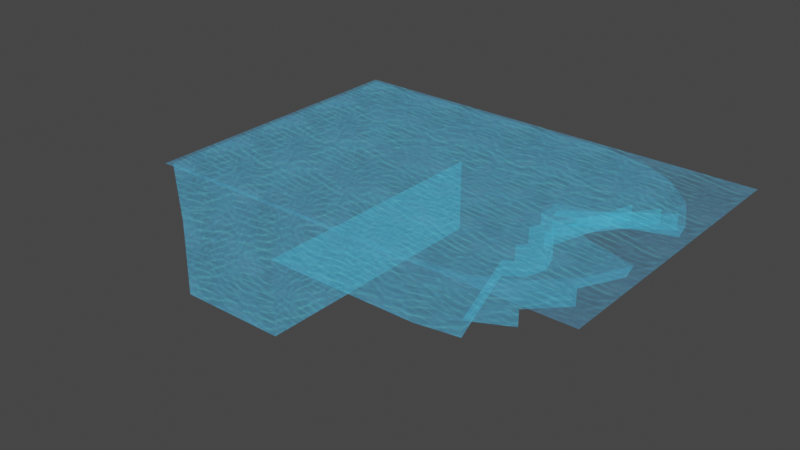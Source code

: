 # Source: PoolWater.blend  (saved by Blender 5.2.45; exported with 4.5.12 LTS)
import bpy
from mathutils import Matrix  # noqa: F401  (used for matrix-valued properties, if any)

bpy.ops.wm.read_factory_settings(use_empty=True)
scene = bpy.context.scene
scene.name = 'Scene'

# ---- collections
col_edb_o_mizu_nja = bpy.data.collections.new('edb_o_mizu.nja'); scene.collection.children.link(col_edb_o_mizu_nja)

# ---- images (referenced by path relative to the original .blend; pixels are not part of the script)
import os
ASSET_DIR = os.environ.get("B2B_ASSET_DIR", "")  # directory of the original .blend (textures are referenced by path, not embedded)
HERE = os.path.dirname(os.path.abspath(__file__))  # packed textures are extracted next to this script under _unpacked/

def load_image(name, relpath, width, height, colorspace="sRGB"):
    """Load a texture the original file referenced (path relative to the .blend, or extracted next to this script)."""
    p = next((c for c in (os.path.join(HERE, relpath), os.path.join(ASSET_DIR, relpath)) if relpath and os.path.exists(c)), "")
    if p:
        img = bpy.data.images.load(p, check_existing=True)
        img.name = name
    else:  # same state as the original file: an image datablock whose file is absent (Cycles renders it pink)
        img = bpy.data.images.new(name, width, height)
        img.source = "FILE"
        img.filepath = "//" + (relpath or name)
    img.colorspace_settings.name = colorspace
    return img
img_s_los_wt00 = load_image('s_los_wt00', '_unpacked/s_los_wt00.5a4255a4.png', 128, 128, 'sRGB')

# ---- materials (node trees are filled in below, after node groups)
mat_edb_o_mizu_nja_sa1mdl_0 = bpy.data.materials.new('edb_o_mizu.nja.sa1mdl_0')
mat_edb_o_mizu_nja_sa1mdl_0.surface_render_method = 'BLENDED'
mat_edb_o_mizu_nja_sa1mdl_0.blend_method = 'BLEND'
mat_edb_o_mizu_nja_sa1mdl_0.use_transparent_shadow = False
mat_edb_o_mizu_nja_sa1mdl_0.preview_render_type = 'FLAT'
mat_edb_o_mizu_nja_sa1mdl_0.diffuse_color = (0.698, 0.698, 0.698, 1.0)
mat_edb_o_mizu_nja_sa1mdl_0.roughness = 0.9569
mat_edb_o_mizu_nja_sa1mdl_1 = bpy.data.materials.new('edb_o_mizu.nja.sa1mdl_1')
mat_edb_o_mizu_nja_sa1mdl_1.surface_render_method = 'BLENDED'
mat_edb_o_mizu_nja_sa1mdl_1.blend_method = 'BLEND'
mat_edb_o_mizu_nja_sa1mdl_1.use_transparent_shadow = False
mat_edb_o_mizu_nja_sa1mdl_1.preview_render_type = 'FLAT'
mat_edb_o_mizu_nja_sa1mdl_1.diffuse_color = (0.698, 0.698, 0.698, 1.0)
mat_edb_o_mizu_nja_sa1mdl_1.roughness = 0.9569

# ---- node groups
ng_poolwaternode = bpy.data.node_groups.new('PoolWaterNode', 'GeometryNodeTree')
_s = ng_poolwaternode.interface.new_socket(name='Geometry', in_out='OUTPUT', socket_type='NodeSocketGeometry')
_s = ng_poolwaternode.interface.new_socket(name='Geometry', in_out='INPUT', socket_type='NodeSocketGeometry')
ng_poolwaternode.interface.new_panel('SET Object Properties')
_s = ng_poolwaternode.interface.new_socket(name='BAMS X Rotation', in_out='INPUT', socket_type='NodeSocketInt')
_s = ng_poolwaternode.interface.new_socket(name='BAMS Y Rotation', in_out='INPUT', socket_type='NodeSocketInt')
_s = ng_poolwaternode.interface.new_socket(name='BAMS Z Rotation', in_out='INPUT', socket_type='NodeSocketInt')
_s = ng_poolwaternode.interface.new_socket(name='Scale X Property', in_out='INPUT', socket_type='NodeSocketFloat')
_s = ng_poolwaternode.interface.new_socket(name='Scale Y Property', in_out='INPUT', socket_type='NodeSocketFloat')
_s = ng_poolwaternode.interface.new_socket(name='Scale Z Property', in_out='INPUT', socket_type='NodeSocketFloat')
ng_poolwaternode.interface.new_panel('Geometry Node Info')
ng_poolwaternode.is_modifier = True
# nodes of 'PoolWaterNode' reference scene objects; filled in after objects exist

# ---- material node trees
mat_edb_o_mizu_nja_sa1mdl_0.use_nodes = True; mat_edb_o_mizu_nja_sa1mdl_0.node_tree.nodes.clear()
_N = mat_edb_o_mizu_nja_sa1mdl_0.node_tree.nodes; _L = mat_edb_o_mizu_nja_sa1mdl_0.node_tree.links
n0 = _N.new('ShaderNodeTexImage'); n0.name = 'SAIO Texture'; n0.location = (-40, 319)
n0.label = 'SAIO Texture'
n0.image = img_s_los_wt00
n1 = _N.new('ShaderNodeOutputMaterial'); n1.name = 'SAIO Output'; n1.location = (720, 360)
n1.label = 'SAIO Output'
n2 = _N.new('ShaderNodeMixShader'); n2.name = 'Mix Shader'; n2.location = (368, 282)
n2.inputs[0].default_value = 0.2
n3 = _N.new('ShaderNodeBsdfTransparent'); n3.name = 'Transparent BSDF'; n3.location = (63, 416)
_L.new(n0.outputs[0], n2.inputs[2])
_L.new(n3.outputs[0], n2.inputs[1])
_L.new(n2.outputs[0], n1.inputs[0])
n1.is_active_output = True
mat_edb_o_mizu_nja_sa1mdl_1.use_nodes = True; mat_edb_o_mizu_nja_sa1mdl_1.node_tree.nodes.clear()
_N = mat_edb_o_mizu_nja_sa1mdl_1.node_tree.nodes; _L = mat_edb_o_mizu_nja_sa1mdl_1.node_tree.links
n0 = _N.new('ShaderNodeTexImage'); n0.name = 'SAIO Texture'; n0.location = (-40, 319)
n0.label = 'SAIO Texture'
n0.image = img_s_los_wt00
n1 = _N.new('ShaderNodeOutputMaterial'); n1.name = 'SAIO Output'; n1.location = (720, 360)
n1.label = 'SAIO Output'
n2 = _N.new('ShaderNodeMixShader'); n2.name = 'Mix Shader'; n2.location = (336, 279)
n2.inputs[0].default_value = 0.2
n3 = _N.new('ShaderNodeBsdfTransparent'); n3.name = 'Transparent BSDF'; n3.location = (53, 403)
_L.new(n0.outputs[0], n2.inputs[2])
_L.new(n3.outputs[0], n2.inputs[1])
_L.new(n2.outputs[0], n1.inputs[0])
n1.is_active_output = True

# ---- world
world_world = bpy.data.worlds.new('World'); scene.world = world_world
world_world.use_nodes = True; world_world.node_tree.nodes.clear()
_N = world_world.node_tree.nodes; _L = world_world.node_tree.links
n0 = _N.new('ShaderNodeOutputWorld'); n0.name = 'World Output'; n0.location = (300, 300)
n1 = _N.new('ShaderNodeBackground'); n1.name = 'Background'; n1.location = (10, 300)
n1.inputs[0].default_value = (0.05088, 0.05088, 0.05088, 1.0)
_L.new(n1.outputs[0], n0.inputs[0])
n0.is_active_output = True
world_world.color = (0.05088, 0.05088, 0.05088)
world_world.use_sun_shadow = False
world_world.sun_shadow_jitter_overblur = 0.0

# ---- meshes
me_poolwater = bpy.data.meshes.new('PoolWater')
me_poolwater.from_pydata([], [], [])
me_poolwater.update()
me_attach_0024a25c = bpy.data.meshes.new('attach_0024A25C')
me_attach_0024a25c.from_pydata([(42.05, -15.81, -28.5), (-96.08, 66.5, -28.5), (-96.08, -66.5, -28.5), (38.13, -67.7, -0.0277), (50.36, 9.772, -20.9), (50.36, -9.772, -20.9), (38.13, 67.7, -0.0277), (-97.49, -67.7, -0.0277), (-97.49, 67.7, -0.0277), (53.54, 0.0, -20.9), (57.46, -63.25, -20.9), (36.91, 66.5, -28.5), (-96.08, -66.5, -66.5), (50.36, -9.772, -28.5), (53.54, 0.0, -28.5), (53.54, 0.0, -13.3), (53.54, 0.0, -5.7), (-96.08, 66.5, -66.5), (50.36, 9.772, -28.5), (-40.09, 66.5, -66.5), (-40.09, -66.5, -66.5), (90.71, -39.09, -5.7), (102.6, 20.46, -0.03628), (-40.09, -66.5, -28.5), (-40.09, 66.5, -28.5), (42.05, 15.81, -28.5), (42.05, 15.81, -20.9), (52.73, 5.137, -5.7), (46.69, 13.45, -20.9), (57.46, 63.25, -28.5), (42.05, -15.81, -20.9), (57.46, -63.25, -28.5), (76.0, -53.8, -13.3), (100.2, -20.55, -5.7), (50.36, -9.772, -13.3), (50.36, 9.772, -13.3), (100.2, 20.55, -5.7), (90.71, -39.09, -13.3), (46.69, 13.45, -13.3), (46.69, -13.45, -13.3), (90.71, 39.09, -5.7), (52.73, -5.137, -5.7), (50.36, 9.772, -5.7), (46.69, -13.45, -20.9), (76.0, 53.8, -13.3), (76.0, -53.8, -20.9), (76.0, 53.8, -20.9), (57.46, 63.25, -20.9), (90.71, 39.09, -13.3), (52.73, -5.137, -0.03628), (102.6, -20.46, -0.03628), (50.36, -9.772, -5.7), (36.91, -66.5, -28.5), (92.99, 39.79, -0.02769), (77.99, 54.77, -0.02769), (59.09, 64.39, -0.02769), (59.09, -64.39, -0.02769), (77.99, -54.77, -0.02769), (92.99, -39.79, -0.02769), (52.73, 5.137, -0.03628), (53.54, 0.0, -0.03628), (-99.83, -70.0, -0.000305), (110.0, 70.0, -0.000305), (110.0, -70.0, -0.000305), (-99.83, 70.0, -0.000305)], [], [(7, 2, 8), (8, 2, 12), (8, 12, 1), (1, 12, 17), (25, 13, 18), (18, 13, 14), (0, 13, 25), (0, 25, 52), (52, 25, 11), (52, 11, 23), (23, 11, 24), (12, 20, 17), (17, 20, 19), (20, 23, 19), (19, 23, 24), (34, 5, 43), (34, 43, 39), (39, 43, 45), (39, 45, 32), (34, 39, 37), (37, 39, 32), (25, 29, 11), (4, 35, 28), (28, 35, 38), (28, 38, 44), (41, 51, 33), (33, 51, 21), (31, 10, 30), (31, 30, 0), (0, 30, 43), (0, 43, 13), (13, 43, 5), (13, 5, 9), (9, 5, 34), (9, 34, 15), (15, 34, 41), (15, 41, 16), (16, 41, 49), (38, 35, 44), (44, 35, 48), (29, 25, 47), (43, 30, 45), (45, 30, 10), (37, 21, 51), (37, 51, 34), (34, 51, 41), (40, 48, 35), (40, 35, 42), (42, 35, 27), (49, 60, 16), (16, 60, 27), (16, 27, 15), (15, 27, 35), (15, 35, 9), (9, 35, 4), (9, 4, 18), (18, 4, 28), (18, 28, 25), (25, 28, 26), (25, 26, 47), (46, 28, 44), (59, 27, 60), (13, 9, 14), (14, 9, 18), (42, 27, 40), (40, 27, 36), (26, 28, 47), (47, 28, 46), (52, 31, 0), (8, 1, 6), (7, 3, 52), (7, 52, 2), (2, 52, 23), (2, 23, 12), (12, 23, 20), (17, 19, 1), (1, 19, 24), (1, 24, 6), (6, 24, 11), (6, 11, 55), (55, 11, 47), (55, 47, 54), (54, 47, 44), (54, 44, 53), (53, 44, 40), (53, 40, 22), (22, 40, 36), (22, 36, 27), (44, 48, 40), (27, 59, 22), (47, 46, 44), (49, 41, 33), (49, 33, 50), (50, 33, 21), (50, 21, 58), (58, 21, 57), (32, 45, 10), (21, 37, 32), (11, 29, 47), (10, 31, 52), (57, 21, 32), (57, 32, 56), (56, 32, 10), (56, 10, 3), (3, 10, 52), (64, 61, 62), (62, 61, 63)])
me_attach_0024a25c.polygons.foreach_set('use_smooth', [True] * 107)
me_attach_0024a25c.polygons.foreach_set('material_index', [0, 0, 0, 0, 0, 0, 0, 0, 0, 0, 0, 0, 0, 0, 0, 0, 0, 0, 0, 0, 0, 0, 0, 0, 0, 0, 0, 0, 0, 0, 0, 0, 0, 0, 0, 0, 0, 0, 0, 0, 0, 0, 0, 0, 0, 0, 0, 0, 0, 0, 0, 0, 0, 0, 0, 0, 0, 0, 0, 0, 0, 0, 0, 0, 0, 0, 0, 0, 0, 1, 1, 1, 1, 1, 1, 1, 1, 1, 1, 1, 1, 1, 1, 1, 1, 1, 1, 1, 1, 1, 1, 1, 1, 1, 1, 1, 1, 1, 1, 1, 1, 1, 1, 1, 1, 2, 2])
_uv = me_attach_0024a25c.uv_layers.new(name='UV')
_uv.uv.foreach_set('vector', [3.902, 1.949, 3.902, 1.133, 0.09412, 1.949, 0.09412, 1.949, 3.902, 1.133, 3.902, 0.05098, 0.09412, 1.949, 3.902, 0.05098, 0.09412, 1.133, 0.09412, 1.133, 3.902, 0.05098, 0.09412, 0.05098, 3.471, 1.545, 3.671, 2.278, 3.671, 1.718, 3.671, 1.718, 3.671, 2.278, 3.749, 2.0, 3.471, 2.451, 3.671, 2.278, 3.471, 1.545, 3.471, 2.451, 3.471, 1.545, 3.345, 3.902, 3.345, 3.902, 3.471, 1.545, 3.345, 0.09804, 3.345, 3.902, 3.345, 0.09804, 1.502, 3.902, 1.502, 3.902, 3.345, 0.09804, 1.502, 0.09804, 0.1176, 3.902, 1.502, 3.902, 0.1176, 0.09804, 0.1176, 0.09804, 1.502, 3.902, 1.502, 0.09804, 3.902, 0.05098, 3.902, 1.133, 0.09412, 0.05098, 0.09412, 0.05098, 3.902, 1.133, 0.09412, 1.133, 2.278, 1.569, 2.278, 1.353, 2.384, 1.353, 2.278, 1.569, 2.384, 1.353, 2.384, 1.569, 2.384, 1.569, 2.384, 1.353, 3.537, 1.353, 2.384, 1.569, 3.537, 1.353, 3.537, 1.569, 3.671, 2.278, 3.58, 2.384, 4.651, 3.118, 4.651, 3.118, 3.58, 2.384, 4.294, 3.537, 3.471, 1.545, 3.843, 0.1922, 3.345, 0.09804, 1.718, 1.353, 1.718, 1.569, 1.612, 1.353, 1.612, 1.353, 1.718, 1.569, 1.612, 1.569, 1.612, 1.353, 1.612, 1.569, 0.4588, 1.569, 3.729, 2.145, 3.671, 2.278, 4.878, 2.588, 4.878, 2.588, 3.671, 2.278, 4.651, 3.118, 3.808, 1.133, 3.808, 1.353, 2.451, 1.353, 3.808, 1.133, 2.451, 1.353, 2.451, 1.133, 2.451, 1.133, 2.451, 1.353, 2.384, 1.353, 2.451, 1.133, 2.384, 1.353, 2.278, 1.133, 2.278, 1.133, 2.384, 1.353, 2.278, 1.353, 2.278, 1.133, 2.278, 1.353, 2.0, 1.353, 2.0, 1.353, 2.278, 1.353, 2.278, 1.569, 2.0, 1.353, 2.278, 1.569, 2.0, 1.569, 2.0, 1.569, 2.278, 1.569, 2.145, 1.788, 2.0, 1.569, 2.145, 1.788, 2.0, 1.788, 2.0, 1.788, 2.145, 1.788, 2.145, 1.949, 3.58, 1.612, 3.671, 1.718, 4.294, 0.4627, 4.294, 0.4627, 3.671, 1.718, 4.651, 0.8824, 0.1882, 1.133, 1.545, 1.133, 0.1882, 1.353, 3.58, 2.384, 3.471, 2.451, 4.294, 3.537, 4.294, 3.537, 3.471, 2.451, 3.843, 3.808, 3.118, 1.569, 3.118, 1.788, 2.278, 1.788, 3.118, 1.569, 2.278, 1.788, 2.278, 1.569, 2.278, 1.569, 2.278, 1.788, 2.145, 1.788, 0.8784, 1.788, 0.8784, 1.569, 1.718, 1.569, 0.8784, 1.788, 1.718, 1.569, 1.718, 1.788, 1.718, 1.788, 1.718, 1.569, 1.851, 1.788, 2.145, 1.949, 2.0, 1.949, 2.0, 1.788, 2.0, 1.788, 2.0, 1.949, 1.851, 1.788, 2.0, 1.788, 1.851, 1.788, 2.0, 1.569, 2.0, 1.569, 1.851, 1.788, 1.718, 1.569, 2.0, 1.569, 1.718, 1.569, 2.0, 1.353, 2.0, 1.353, 1.718, 1.569, 1.718, 1.353, 2.0, 1.353, 1.718, 1.353, 1.718, 1.133, 1.718, 1.133, 1.718, 1.353, 1.612, 1.353, 1.718, 1.133, 1.612, 1.353, 1.545, 1.133, 1.545, 1.133, 1.612, 1.353, 1.545, 1.353, 1.545, 1.133, 1.545, 1.353, 0.1882, 1.353, 0.4588, 1.353, 1.612, 1.353, 0.4588, 1.569, 1.851, 1.949, 1.851, 1.788, 2.0, 1.949, 2.278, 1.133, 2.0, 1.353, 2.0, 1.133, 2.0, 1.133, 2.0, 1.353, 1.718, 1.133, 3.671, 1.718, 3.729, 1.851, 4.651, 0.8824, 4.651, 0.8824, 3.729, 1.851, 4.878, 1.408, 3.471, 1.545, 3.58, 1.612, 3.843, 0.1922, 3.843, 0.1922, 3.58, 1.612, 4.294, 0.4627, 3.345, 3.902, 3.843, 3.808, 3.471, 2.451, 0.1176, 1.949, 0.1176, 1.133, 3.345, 1.949, 0.1176, 1.949, 3.345, 1.949, 3.345, 1.133, 0.1176, 1.949, 3.345, 1.133, 0.1176, 1.133, 0.1176, 1.133, 3.345, 1.133, 1.502, 1.133, 0.1176, 1.133, 1.502, 1.133, 0.1176, 0.05098, 0.1176, 0.05098, 1.502, 1.133, 1.502, 0.05098, 0.1176, 0.05098, 1.502, 0.05098, 0.1176, 1.133, 0.1176, 1.133, 1.502, 0.05098, 1.502, 1.133, 0.1176, 1.133, 1.502, 1.133, 3.345, 1.949, 3.345, 1.949, 1.502, 1.133, 3.345, 1.133, 3.345, 1.949, 3.345, 1.133, 3.843, 1.949, 3.843, 1.949, 3.345, 1.133, 3.843, 1.353, 3.843, 1.949, 3.843, 1.353, 4.294, 1.949, 4.294, 1.949, 3.843, 1.353, 4.294, 1.569, 4.294, 1.949, 4.294, 1.569, 4.651, 1.949, 4.651, 1.949, 4.294, 1.569, 4.651, 1.788, 4.651, 1.949, 4.651, 1.788, 4.878, 1.949, 4.878, 1.949, 4.651, 1.788, 4.878, 1.788, 4.878, 1.949, 4.878, 1.788, 3.729, 1.788, 4.294, 1.569, 4.651, 1.569, 4.651, 1.788, 3.729, 1.788, 3.729, 1.949, 4.878, 1.949, 3.843, 1.353, 4.294, 1.353, 4.294, 1.569, 3.729, 1.949, 3.729, 1.788, 4.878, 1.788, 3.729, 1.949, 4.878, 1.788, 4.878, 1.949, 4.878, 1.949, 4.878, 1.788, 4.651, 1.788, 4.878, 1.949, 4.651, 1.788, 4.651, 1.949, 4.651, 1.949, 4.651, 1.788, 4.294, 1.949, 4.294, 1.569, 4.294, 1.353, 3.843, 1.353, 4.651, 1.788, 4.651, 1.569, 4.294, 1.569, 3.345, 1.133, 3.843, 1.133, 3.843, 1.353, 3.843, 1.353, 3.843, 1.133, 3.345, 1.133, 4.294, 1.949, 4.651, 1.788, 4.294, 1.569, 4.294, 1.949, 4.294, 1.569, 3.843, 1.949, 3.843, 1.949, 4.294, 1.569, 3.843, 1.353, 3.843, 1.949, 3.843, 1.353, 3.345, 1.949, 3.345, 1.949, 3.843, 1.353, 3.345, 1.133, 0.0, 0.0, 0.0, 4.0, 5.0, 0.0, 5.0, 0.0, 0.0, 4.0, 5.0, 4.0])
me_attach_0024a25c.materials.append(mat_edb_o_mizu_nja_sa1mdl_0)
me_attach_0024a25c.materials.append(mat_edb_o_mizu_nja_sa1mdl_0)
me_attach_0024a25c.materials.append(mat_edb_o_mizu_nja_sa1mdl_1)
me_attach_0024a25c.update()
me_attach_0024a25c.normals_split_custom_set([tuple(v) for v in zip(*[iter([0.7071, 0.7041, 0.06507, 0.693, 0.7192, 0.04996, 0.7071, -0.7041, 0.06501, 0.7071, -0.7041, 0.06501, 0.693, 0.7192, 0.04996, 0.5673, 0.568, 0.5963, 0.7071, -0.7041, 0.06501, 0.5673, 0.568, 0.5963, 0.693, -0.7192, 0.04998, 0.693, -0.7192, 0.04998, 0.5673, 0.568, 0.5963, 0.5673, -0.568, 0.5963, -0.4548, -0.1628, 0.8756, -0.6239, 0.4252, 0.6557, -0.6239, -0.4252, 0.6557, -0.6239, -0.4252, 0.6557, -0.6239, 0.4252, 0.6557, -0.7653, -5.572e-07, 0.6437, -0.4548, 0.1628, 0.8756, -0.6239, 0.4252, 0.6557, -0.4548, -0.1628, 0.8756, -0.4548, 0.1628, 0.8756, -0.4548, -0.1628, 0.8756, -0.05422, 0.707, 0.7051, -0.05422, 0.707, 0.7051, -0.4548, -0.1628, 0.8756, -0.0542, -0.707, 0.7051, -0.05422, 0.707, 0.7051, -0.0542, -0.707, 0.7051, -0.2993, 0.8973, 0.3245, -0.2993, 0.8973, 0.3245, -0.0542, -0.707, 0.7051, -0.2993, -0.8973, 0.3245, 0.5673, 0.568, 0.5963, -0.5774, 0.5774, 0.5773, 0.5673, -0.568, 0.5963, 0.5673, -0.568, 0.5963, -0.5774, 0.5774, 0.5773, -0.5773, -0.5774, 0.5774, -0.5774, 0.5774, 0.5773, -0.2993, 0.8973, 0.3245, -0.5773, -0.5774, 0.5774, -0.5773, -0.5774, 0.5774, -0.2993, 0.8973, 0.3245, -0.2993, -0.8973, 0.3245, -0.9256, 0.1667, 0.3399, -0.8526, 0.5225, 0.0, -0.7893, 0.5056, 0.3484, -0.9256, 0.1667, 0.3399, -0.7893, 0.5056, 0.3484, -0.8078, 0.06358, 0.5861, -0.8078, 0.06358, 0.5861, -0.7893, 0.5056, 0.3484, -0.7993, 0.1919, 0.5695, -0.8078, 0.06358, 0.5861, -0.7993, 0.1919, 0.5695, -0.7303, 0.5798, 0.3611, -0.9256, 0.1667, 0.3399, -0.8078, 0.06358, 0.5861, -0.8194, -0.06449, 0.5695, -0.8194, -0.06449, 0.5695, -0.8078, 0.06358, 0.5861, -0.7303, 0.5798, 0.3611, -0.4548, -0.1628, 0.8756, -0.7008, -0.4295, 0.5695, -0.0542, -0.707, 0.7051, -0.8526, -0.5225, 0.0, -0.9256, -0.1667, 0.3399, -0.7893, -0.5056, 0.3484, -0.7893, -0.5056, 0.3484, -0.9256, -0.1667, 0.3399, -0.8078, -0.06357, 0.5861, -0.7893, -0.5056, 0.3484, -0.8078, -0.06357, 0.5861, -0.7303, -0.5798, 0.3611, -0.904, -0.0426, 0.4254, -0.7879, -0.1892, 0.5861, -0.6264, -0.2674, 0.7322, -0.6264, -0.2674, 0.7322, -0.7879, -0.1892, 0.5861, -0.8463, 0.3118, 0.4319, -0.7008, 0.4295, 0.5695, -0.5244, 0.7885, 0.3214, -0.7486, 0.3101, 0.5861, -0.7008, 0.4295, 0.5695, -0.7486, 0.3101, 0.5861, -0.4548, 0.1628, 0.8756, -0.4548, 0.1628, 0.8756, -0.7486, 0.3101, 0.5861, -0.7893, 0.5056, 0.3484, -0.4548, 0.1628, 0.8756, -0.7893, 0.5056, 0.3484, -0.6239, 0.4252, 0.6557, -0.6239, 0.4252, 0.6557, -0.7893, 0.5056, 0.3484, -0.8526, 0.5225, 0.0, -0.6239, 0.4252, 0.6557, -0.8526, 0.5225, 0.0, -1.0, -7.331e-07, 0.0, -1.0, -7.331e-07, 0.0, -0.8526, 0.5225, 0.0, -0.9256, 0.1667, 0.3399, -1.0, -7.331e-07, 0.0, -0.9256, 0.1667, 0.3399, -0.9994, -5.982e-07, 0.03458, -0.9994, -5.982e-07, 0.03458, -0.9256, 0.1667, 0.3399, -0.904, -0.0426, 0.4254, -0.9994, -5.982e-07, 0.03458, -0.904, -0.0426, 0.4254, -1.0, 2.416e-06, 0.0, -1.0, 2.416e-06, 0.0, -0.904, -0.0426, 0.4254, -0.8415, -0.5027, 0.1976, -0.8078, -0.06357, 0.5861, -0.9256, -0.1667, 0.3399, -0.7303, -0.5798, 0.3611, -0.7303, -0.5798, 0.3611, -0.9256, -0.1667, 0.3399, -0.8194, 0.06449, 0.5695, -0.7008, -0.4295, 0.5695, -0.4548, -0.1628, 0.8756, -0.5244, -0.7885, 0.3214, -0.7893, 0.5056, 0.3484, -0.7486, 0.3101, 0.5861, -0.7993, 0.1919, 0.5695, -0.7993, 0.1919, 0.5695, -0.7486, 0.3101, 0.5861, -0.5244, 0.7885, 0.3214, -0.8194, -0.06449, 0.5695, -0.8463, 0.3118, 0.4319, -0.7879, -0.1892, 0.5861, -0.8194, -0.06449, 0.5695, -0.7879, -0.1892, 0.5861, -0.9256, 0.1667, 0.3399, -0.9256, 0.1667, 0.3399, -0.7879, -0.1892, 0.5861, -0.904, -0.0426, 0.4254, -0.8396, -0.3131, 0.4438, -0.8194, 0.06449, 0.5695, -0.9256, -0.1667, 0.3399, -0.8396, -0.3131, 0.4438, -0.9256, -0.1667, 0.3399, -0.7879, 0.1892, 0.5861, -0.7879, 0.1892, 0.5861, -0.9256, -0.1667, 0.3399, -0.935, 0.05671, 0.35, -0.8415, -0.5027, 0.1976, -1.0, -4.86e-06, 0.0, -1.0, 2.416e-06, 0.0, -1.0, 2.416e-06, 0.0, -1.0, -4.86e-06, 0.0, -0.935, 0.05671, 0.35, -1.0, 2.416e-06, 0.0, -0.935, 0.05671, 0.35, -0.9994, -5.982e-07, 0.03458, -0.9994, -5.982e-07, 0.03458, -0.935, 0.05671, 0.35, -0.9256, -0.1667, 0.3399, -0.9994, -5.982e-07, 0.03458, -0.9256, -0.1667, 0.3399, -1.0, -7.331e-07, 0.0, -1.0, -7.331e-07, 0.0, -0.9256, -0.1667, 0.3399, -0.8526, -0.5225, 0.0, -1.0, -7.331e-07, 0.0, -0.8526, -0.5225, 0.0, -0.6239, -0.4252, 0.6557, -0.6239, -0.4252, 0.6557, -0.8526, -0.5225, 0.0, -0.7893, -0.5056, 0.3484, -0.6239, -0.4252, 0.6557, -0.7893, -0.5056, 0.3484, -0.4548, -0.1628, 0.8756, -0.4548, -0.1628, 0.8756, -0.7893, -0.5056, 0.3484, -0.7486, -0.3101, 0.5861, -0.4548, -0.1628, 0.8756, -0.7486, -0.3101, 0.5861, -0.5244, -0.7885, 0.3214, -0.7993, -0.1919, 0.5695, -0.7893, -0.5056, 0.3484, -0.7303, -0.5798, 0.3611, -0.848, 0.53, 0.0, -0.935, 0.05671, 0.35, -1.0, -4.86e-06, 0.0, -0.6239, 0.4252, 0.6557, -1.0, -7.331e-07, 0.0, -0.7653, -5.572e-07, 0.6437, -0.7653, -5.572e-07, 0.6437, -1.0, -7.331e-07, 0.0, -0.6239, -0.4252, 0.6557, -0.7879, 0.1892, 0.5861, -0.935, 0.05671, 0.35, -0.8396, -0.3131, 0.4438, -0.8396, -0.3131, 0.4438, -0.935, 0.05671, 0.35, -0.6865, 0.3171, 0.6543, -0.7486, -0.3101, 0.5861, -0.7893, -0.5056, 0.3484, -0.5244, -0.7885, 0.3214, -0.5244, -0.7885, 0.3214, -0.7893, -0.5056, 0.3484, -0.7993, -0.1919, 0.5695, -0.05422, 0.707, 0.7051, -0.7008, 0.4295, 0.5695, -0.4548, 0.1628, 0.8756, 0.7071, -0.7041, 0.06501, 0.693, -0.7192, 0.04998, -0.08017, -0.9956, 0.04934, 0.7071, 0.7041, 0.06507, -0.08017, 0.9956, 0.04934, -0.05422, 0.707, 0.7051, 0.7071, 0.7041, 0.06507, -0.05422, 0.707, 0.7051, 0.693, 0.7192, 0.04996, 0.693, 0.7192, 0.04996, -0.05422, 0.707, 0.7051, -0.2993, 0.8973, 0.3245, 0.693, 0.7192, 0.04996, -0.2993, 0.8973, 0.3245, 0.5673, 0.568, 0.5963, 0.5673, 0.568, 0.5963, -0.2993, 0.8973, 0.3245, -0.5774, 0.5774, 0.5773, 0.5673, -0.568, 0.5963, -0.5773, -0.5774, 0.5774, 0.693, -0.7192, 0.04998, 0.693, -0.7192, 0.04998, -0.5773, -0.5774, 0.5774, -0.2993, -0.8973, 0.3245, 0.693, -0.7192, 0.04998, -0.2993, -0.8973, 0.3245, -0.08017, -0.9956, 0.04934, -0.08017, -0.9956, 0.04934, -0.2993, -0.8973, 0.3245, -0.0542, -0.707, 0.7051, -0.08017, -0.9956, 0.04934, -0.0542, -0.707, 0.7051, -0.3127, -0.9464, 0.08108, -0.3127, -0.9464, 0.08108, -0.0542, -0.707, 0.7051, -0.5244, -0.7885, 0.3214, -0.3127, -0.9464, 0.08108, -0.5244, -0.7885, 0.3214, -0.5842, -0.7947, 0.1645, -0.5842, -0.7947, 0.1645, -0.5244, -0.7885, 0.3214, -0.7303, -0.5798, 0.3611, -0.5842, -0.7947, 0.1645, -0.7303, -0.5798, 0.3611, -0.7807, -0.5563, 0.2848, -0.7807, -0.5563, 0.2848, -0.7303, -0.5798, 0.3611, -0.8396, -0.3131, 0.4438, -0.7807, -0.5563, 0.2848, -0.8396, -0.3131, 0.4438, -0.8755, 0.407, 0.2605, -0.8755, 0.407, 0.2605, -0.8396, -0.3131, 0.4438, -0.6865, 0.3171, 0.6543, -0.8755, 0.407, 0.2605, -0.6865, 0.3171, 0.6543, -0.935, 0.05671, 0.35, -0.7303, -0.5798, 0.3611, -0.8194, 0.06449, 0.5695, -0.8396, -0.3131, 0.4438, -0.935, 0.05671, 0.35, -0.848, 0.53, 0.0, -0.8755, 0.407, 0.2605, -0.5244, -0.7885, 0.3214, -0.7993, -0.1919, 0.5695, -0.7303, -0.5798, 0.3611, -0.8415, -0.5027, 0.1976, -0.904, -0.0426, 0.4254, -0.6264, -0.2674, 0.7322, -0.8415, -0.5027, 0.1976, -0.6264, -0.2674, 0.7322, -0.8297, -0.3566, 0.4295, -0.8297, -0.3566, 0.4295, -0.6264, -0.2674, 0.7322, -0.8463, 0.3118, 0.4319, -0.8297, -0.3566, 0.4295, -0.8463, 0.3118, 0.4319, -0.7914, 0.553, 0.2607, -0.7914, 0.553, 0.2607, -0.8463, 0.3118, 0.4319, -0.5842, 0.7947, 0.1646, -0.7303, 0.5798, 0.3611, -0.7993, 0.1919, 0.5695, -0.5244, 0.7885, 0.3214, -0.8463, 0.3118, 0.4319, -0.8194, -0.06449, 0.5695, -0.7303, 0.5798, 0.3611, -0.0542, -0.707, 0.7051, -0.7008, -0.4295, 0.5695, -0.5244, -0.7885, 0.3214, -0.5244, 0.7885, 0.3214, -0.7008, 0.4295, 0.5695, -0.05422, 0.707, 0.7051, -0.5842, 0.7947, 0.1646, -0.8463, 0.3118, 0.4319, -0.7303, 0.5798, 0.3611, -0.5842, 0.7947, 0.1646, -0.7303, 0.5798, 0.3611, -0.3127, 0.9464, 0.08108, -0.3127, 0.9464, 0.08108, -0.7303, 0.5798, 0.3611, -0.5244, 0.7885, 0.3214, -0.3127, 0.9464, 0.08108, -0.5244, 0.7885, 0.3214, -0.08017, 0.9956, 0.04934, -0.08017, 0.9956, 0.04934, -0.5244, 0.7885, 0.3214, -0.05422, 0.707, 0.7051, 0.0, 0.0, 1.0, 0.0, 0.0, 1.0, 0.0, 0.0, 1.0, 0.0, 0.0, 1.0, 0.0, 0.0, 1.0, 0.0, 0.0, 1.0])] * 3)])

# ---- objects
ob_poolwater = bpy.data.objects.new('PoolWater', me_poolwater)
ob_object_0024a288 = bpy.data.objects.new('object_0024A288', me_attach_0024a25c)
_N = ng_poolwaternode.nodes; _L = ng_poolwaternode.links
n0 = _N.new('NodeGroupOutput'); n0.name = 'Group Output'; n0.location = (360, -20)
n1 = _N.new('GeometryNodeCollectionInfo'); n1.name = 'Collection Info'; n1.location = (27, 9)
n1.transform_space = 'RELATIVE'
n1.inputs[0].default_value = col_edb_o_mizu_nja
_L.new(n1.outputs[0], n0.inputs[0])
n0.is_active_output = True

# ---- transforms, parenting, visibility, modifiers, constraints
ob_poolwater.location = (0.0, 0.0, 0.0)
_m = ob_poolwater.modifiers.new('GeometryNodes', 'NODES')
_m.node_group = ng_poolwaternode
ob_object_0024a288.location = (159.8, -0.0, 0.0)
ob_object_0024a288.empty_display_type = 'ARROWS'

# ---- collection membership
scene.collection.objects.link(ob_poolwater)
col_edb_o_mizu_nja.objects.link(ob_object_0024a288)

# ---- scene / render settings (as saved in the file)
scene.frame_start = 1; scene.frame_end = 250; scene.frame_set(1)
scene.render.engine = 'BLENDER_EEVEE_NEXT'
scene.render.bake_bias = 0.0
scene.render.bake_samples = 0
scene.eevee.fast_gi_thickness_far = 0.0
scene.view_settings.view_transform = 'Filmic'
bpy.context.view_layer.update()

# ---- added for rendering (the .blend has no active camera and no usable light): camera, sun
cam_auto = bpy.data.cameras.new('AutoCamera')
cam_auto.lens = 50.0
cam_auto.sensor_width = 36.0
cam_auto.clip_end = 5052.83
ob_auto_camera = bpy.data.objects.new('AutoCamera', cam_auto)
scene.collection.objects.link(ob_auto_camera)
ob_auto_camera.location = (422.829, -345.494, 197.079)
ob_auto_camera.rotation_euler = (1.09748, -7.21219e-08, 0.694738)
scene.camera = ob_auto_camera
light_auto_sun = bpy.data.lights.new('AutoSun', 'SUN')
light_auto_sun.energy = 3.0
light_auto_sun.angle = 0.0523599
ob_auto_sun = bpy.data.objects.new('AutoSun', light_auto_sun)
scene.collection.objects.link(ob_auto_sun)
ob_auto_sun.rotation_euler = (0.872665, 0.174533, 0.523599)
bpy.context.view_layer.update()
